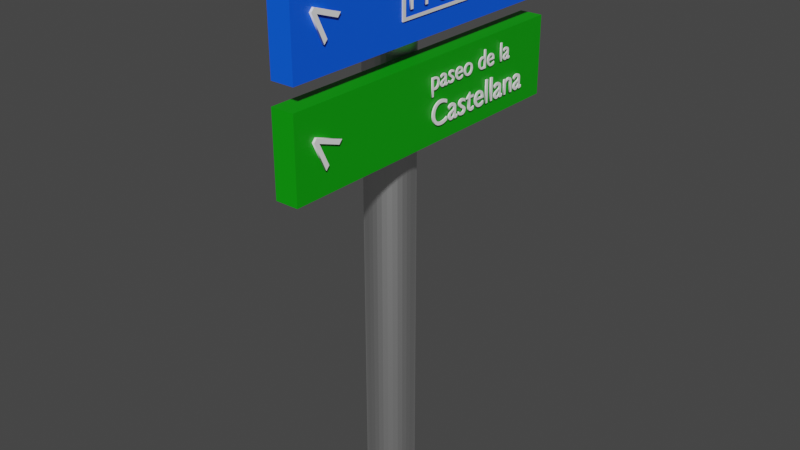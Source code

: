 # Source: 2.blend  (saved by Blender 2.81.16; exported with 4.5.12 LTS)
import bpy
from mathutils import Matrix  # noqa: F401  (used for matrix-valued properties, if any)

bpy.ops.wm.read_factory_settings(use_empty=True)
scene = bpy.context.scene
scene.name = 'Scene'

# ---- collections
col_collection = bpy.data.collections.new('Collection'); scene.collection.children.link(col_collection)

# ---- materials (node trees are filled in below, after node groups)
mat_metallic = bpy.data.materials.new('Metallic')
mat_metallic.use_transparent_shadow = False
mat_bg = bpy.data.materials.new('BG')
mat_bg.use_transparent_shadow = False
mat_material = bpy.data.materials.new('Material')
mat_material.use_transparent_shadow = False
mat_material_001 = bpy.data.materials.new('Material.001')
mat_material_001.use_transparent_shadow = False

# ---- material node trees
mat_metallic.use_nodes = True; mat_metallic.node_tree.nodes.clear()
_N = mat_metallic.node_tree.nodes; _L = mat_metallic.node_tree.links
n0 = _N.new('ShaderNodeOutputMaterial'); n0.name = 'Material Output'; n0.location = (300, 300)
n1 = _N.new('ShaderNodeBsdfPrincipled'); n1.name = 'Principled BSDF'; n1.location = (10, 300)
n1.distribution = 'GGX'
n1.subsurface_method = 'BURLEY'
n1.inputs[1].default_value = 1.0
n1.inputs[3].default_value = 1.45
n1.inputs[27].default_value = (0.0, 0.0, 0.0, 1.0)
n1.inputs[28].default_value = 1.0
_L.new(n1.outputs[0], n0.inputs[0])
n0.is_active_output = True
mat_bg.use_nodes = True; mat_bg.node_tree.nodes.clear()
_N = mat_bg.node_tree.nodes; _L = mat_bg.node_tree.links
n0 = _N.new('ShaderNodeOutputMaterial'); n0.name = 'Material Output'; n0.location = (300, 300)
n1 = _N.new('ShaderNodeBsdfPrincipled'); n1.name = 'Principled BSDF'; n1.location = (10, 300)
n1.distribution = 'GGX'
n1.subsurface_method = 'BURLEY'
n1.inputs[0].default_value = (0.0007602, 0.3465, 0.0, 1.0)
n1.inputs[3].default_value = 1.45
n1.inputs[27].default_value = (0.0, 0.0, 0.0, 1.0)
n1.inputs[28].default_value = 1.0
_L.new(n1.outputs[0], n0.inputs[0])
n0.is_active_output = True
mat_material.use_nodes = True; mat_material.node_tree.nodes.clear()
_N = mat_material.node_tree.nodes; _L = mat_material.node_tree.links
n0 = _N.new('ShaderNodeOutputMaterial'); n0.name = 'Material Output'; n0.location = (300, 300)
n1 = _N.new('ShaderNodeBsdfPrincipled'); n1.name = 'Principled BSDF'; n1.location = (10, 300)
n1.distribution = 'GGX'
n1.subsurface_method = 'BURLEY'
n1.inputs[0].default_value = (1.0, 1.0, 1.0, 1.0)
n1.inputs[3].default_value = 1.45
n1.inputs[27].default_value = (0.0, 0.0, 0.0, 1.0)
n1.inputs[28].default_value = 1.0
_L.new(n1.outputs[0], n0.inputs[0])
n0.is_active_output = True
mat_material_001.use_nodes = True; mat_material_001.node_tree.nodes.clear()
_N = mat_material_001.node_tree.nodes; _L = mat_material_001.node_tree.links
n0 = _N.new('ShaderNodeOutputMaterial'); n0.name = 'Material Output'; n0.location = (300, 300)
n1 = _N.new('ShaderNodeBsdfPrincipled'); n1.name = 'Principled BSDF'; n1.location = (10, 300)
n1.distribution = 'GGX'
n1.subsurface_method = 'BURLEY'
n1.inputs[0].default_value = (0.0, 0.1095, 1.0, 1.0)
n1.inputs[3].default_value = 1.45
n1.inputs[27].default_value = (0.0, 0.0, 0.0, 1.0)
n1.inputs[28].default_value = 1.0
_L.new(n1.outputs[0], n0.inputs[0])
n0.is_active_output = True

# ---- world
world_world = bpy.data.worlds.new('World'); scene.world = world_world
world_world.use_nodes = True; world_world.node_tree.nodes.clear()
_N = world_world.node_tree.nodes; _L = world_world.node_tree.links
n0 = _N.new('ShaderNodeOutputWorld'); n0.name = 'World Output'; n0.location = (300, 300)
n1 = _N.new('ShaderNodeBackground'); n1.name = 'Background'; n1.location = (10, 300)
n1.inputs[0].default_value = (0.05088, 0.05088, 0.05088, 1.0)
_L.new(n1.outputs[0], n0.inputs[0])
n0.is_active_output = True
world_world.color = (0.05088, 0.05088, 0.05088)
world_world.use_sun_shadow = False
world_world.sun_shadow_jitter_overblur = 0.0

# ---- meshes
me_cylinder = bpy.data.meshes.new('Cylinder')
me_cylinder.from_pydata([(0.0, 1.0, -1.0), (0.0, 1.0, 1.0), (0.1951, 0.9808, -1.0), (0.1951, 0.9808, 1.0), (0.3827, 0.9239, -1.0), (0.3827, 0.9239, 1.0), (0.5556, 0.8315, -1.0), (0.5556, 0.8315, 1.0), (0.7071, 0.7071, -1.0), (0.7071, 0.7071, 1.0), (0.8315, 0.5556, -1.0), (0.8315, 0.5556, 1.0), (0.9239, 0.3827, -1.0), (0.9239, 0.3827, 1.0), (0.9808, 0.1951, -1.0), (0.9808, 0.1951, 1.0), (1.0, 7.55e-08, -1.0), (1.0, 7.55e-08, 1.0), (0.9808, -0.1951, -1.0), (0.9808, -0.1951, 1.0), (0.9239, -0.3827, -1.0), (0.9239, -0.3827, 1.0), (0.8315, -0.5556, -1.0), (0.8315, -0.5556, 1.0), (0.7071, -0.7071, -1.0), (0.7071, -0.7071, 1.0), (0.5556, -0.8315, -1.0), (0.5556, -0.8315, 1.0), (0.3827, -0.9239, -1.0), (0.3827, -0.9239, 1.0), (0.1951, -0.9808, -1.0), (0.1951, -0.9808, 1.0), (-3.258e-07, -1.0, -1.0), (-3.258e-07, -1.0, 1.0), (-0.1951, -0.9808, -1.0), (-0.1951, -0.9808, 1.0), (-0.3827, -0.9239, -1.0), (-0.3827, -0.9239, 1.0), (-0.5556, -0.8315, -1.0), (-0.5556, -0.8315, 1.0), (-0.7071, -0.7071, -1.0), (-0.7071, -0.7071, 1.0), (-0.8315, -0.5556, -1.0), (-0.8315, -0.5556, 1.0), (-0.9239, -0.3827, -1.0), (-0.9239, -0.3827, 1.0), (-0.9808, -0.1951, -1.0), (-0.9808, -0.1951, 1.0), (-1.0, 9.656e-07, -1.0), (-1.0, 9.656e-07, 1.0), (-0.9808, 0.1951, -1.0), (-0.9808, 0.1951, 1.0), (-0.9239, 0.3827, -1.0), (-0.9239, 0.3827, 1.0), (-0.8315, 0.5556, -1.0), (-0.8315, 0.5556, 1.0), (-0.7071, 0.7071, -1.0), (-0.7071, 0.7071, 1.0), (-0.5556, 0.8315, -1.0), (-0.5556, 0.8315, 1.0), (-0.3827, 0.9239, -1.0), (-0.3827, 0.9239, 1.0), (-0.1951, 0.9808, -1.0), (-0.1951, 0.9808, 1.0)], [], [(0, 1, 3, 2), (2, 3, 5, 4), (4, 5, 7, 6), (6, 7, 9, 8), (8, 9, 11, 10), (10, 11, 13, 12), (12, 13, 15, 14), (14, 15, 17, 16), (16, 17, 19, 18), (18, 19, 21, 20), (20, 21, 23, 22), (22, 23, 25, 24), (24, 25, 27, 26), (26, 27, 29, 28), (28, 29, 31, 30), (30, 31, 33, 32), (32, 33, 35, 34), (34, 35, 37, 36), (36, 37, 39, 38), (38, 39, 41, 40), (40, 41, 43, 42), (42, 43, 45, 44), (44, 45, 47, 46), (46, 47, 49, 48), (48, 49, 51, 50), (50, 51, 53, 52), (52, 53, 55, 54), (54, 55, 57, 56), (56, 57, 59, 58), (58, 59, 61, 60), (3, 1, 63, 61, 59, 57, 55, 53, 51, 49, 47, 45, 43, 41, 39, 37, 35, 33, 31, 29, 27, 25, 23, 21, 19, 17, 15, 13, 11, 9, 7, 5), (60, 61, 63, 62), (62, 63, 1, 0), (0, 2, 4, 6, 8, 10, 12, 14, 16, 18, 20, 22, 24, 26, 28, 30, 32, 34, 36, 38, 40, 42, 44, 46, 48, 50, 52, 54, 56, 58, 60, 62)])
_uv = me_cylinder.uv_layers.new(name='UVMap')
_uv.uv.foreach_set('vector', [1.0, 0.5, 1.0, 1.0, 0.9688, 1.0, 0.9688, 0.5, 0.9688, 0.5, 0.9688, 1.0, 0.9375, 1.0, 0.9375, 0.5, 0.9375, 0.5, 0.9375, 1.0, 0.9062, 1.0, 0.9062, 0.5, 0.9062, 0.5, 0.9062, 1.0, 0.875, 1.0, 0.875, 0.5, 0.875, 0.5, 0.875, 1.0, 0.8438, 1.0, 0.8438, 0.5, 0.8438, 0.5, 0.8438, 1.0, 0.8125, 1.0, 0.8125, 0.5, 0.8125, 0.5, 0.8125, 1.0, 0.7812, 1.0, 0.7812, 0.5, 0.7812, 0.5, 0.7812, 1.0, 0.75, 1.0, 0.75, 0.5, 0.75, 0.5, 0.75, 1.0, 0.7188, 1.0, 0.7188, 0.5, 0.7188, 0.5, 0.7188, 1.0, 0.6875, 1.0, 0.6875, 0.5, 0.6875, 0.5, 0.6875, 1.0, 0.6562, 1.0, 0.6562, 0.5, 0.6562, 0.5, 0.6562, 1.0, 0.625, 1.0, 0.625, 0.5, 0.625, 0.5, 0.625, 1.0, 0.5938, 1.0, 0.5938, 0.5, 0.5938, 0.5, 0.5938, 1.0, 0.5625, 1.0, 0.5625, 0.5, 0.5625, 0.5, 0.5625, 1.0, 0.5312, 1.0, 0.5312, 0.5, 0.5312, 0.5, 0.5312, 1.0, 0.5, 1.0, 0.5, 0.5, 0.5, 0.5, 0.5, 1.0, 0.4688, 1.0, 0.4688, 0.5, 0.4688, 0.5, 0.4688, 1.0, 0.4375, 1.0, 0.4375, 0.5, 0.4375, 0.5, 0.4375, 1.0, 0.4062, 1.0, 0.4062, 0.5, 0.4062, 0.5, 0.4062, 1.0, 0.375, 1.0, 0.375, 0.5, 0.375, 0.5, 0.375, 1.0, 0.3438, 1.0, 0.3438, 0.5, 0.3438, 0.5, 0.3438, 1.0, 0.3125, 1.0, 0.3125, 0.5, 0.3125, 0.5, 0.3125, 1.0, 0.2812, 1.0, 0.2812, 0.5, 0.2812, 0.5, 0.2812, 1.0, 0.25, 1.0, 0.25, 0.5, 0.25, 0.5, 0.25, 1.0, 0.2188, 1.0, 0.2188, 0.5, 0.2188, 0.5, 0.2188, 1.0, 0.1875, 1.0, 0.1875, 0.5, 0.1875, 0.5, 0.1875, 1.0, 0.1562, 1.0, 0.1562, 0.5, 0.1562, 0.5, 0.1562, 1.0, 0.125, 1.0, 0.125, 0.5, 0.125, 0.5, 0.125, 1.0, 0.09375, 1.0, 0.09375, 0.5, 0.09375, 0.5, 0.09375, 1.0, 0.0625, 1.0, 0.0625, 0.5, 0.2968, 0.4854, 0.25, 0.49, 0.2032, 0.4854, 0.1582, 0.4717, 0.1167, 0.4496, 0.08029, 0.4197, 0.05045, 0.3833, 0.02827, 0.3418, 0.01461, 0.2968, 0.01, 0.25, 0.01461, 0.2032, 0.02827, 0.1582, 0.05045, 0.1167, 0.08029, 0.08029, 0.1167, 0.05045, 0.1582, 0.02827, 0.2032, 0.01461, 0.25, 0.01, 0.2968, 0.01461, 0.3418, 0.02827, 0.3833, 0.05045, 0.4197, 0.08029, 0.4496, 0.1167, 0.4717, 0.1582, 0.4854, 0.2032, 0.49, 0.25, 0.4854, 0.2968, 0.4717, 0.3418, 0.4496, 0.3833, 0.4197, 0.4197, 0.3833, 0.4496, 0.3418, 0.4717, 0.0625, 0.5, 0.0625, 1.0, 0.03125, 1.0, 0.03125, 0.5, 0.03125, 0.5, 0.03125, 1.0, 0.0, 1.0, 0.0, 0.5, 0.75, 0.49, 0.7968, 0.4854, 0.8418, 0.4717, 0.8833, 0.4496, 0.9197, 0.4197, 0.9496, 0.3833, 0.9717, 0.3418, 0.9854, 0.2968, 0.99, 0.25, 0.9854, 0.2032, 0.9717, 0.1582, 0.9496, 0.1167, 0.9197, 0.08029, 0.8833, 0.05045, 0.8418, 0.02827, 0.7968, 0.01461, 0.75, 0.01, 0.7032, 0.01461, 0.6582, 0.02827, 0.6167, 0.05045, 0.5803, 0.08029, 0.5504, 0.1167, 0.5283, 0.1582, 0.5146, 0.2032, 0.51, 0.25, 0.5146, 0.2968, 0.5283, 0.3418, 0.5504, 0.3833, 0.5803, 0.4197, 0.6167, 0.4496, 0.6582, 0.4717, 0.7032, 0.4854])
me_cylinder.materials.append(mat_metallic)
me_cylinder.use_remesh_fix_poles = True
me_cylinder.use_remesh_preserve_attributes = False
me_cylinder.use_mirror_vertex_groups = False
me_cylinder.update()
me_cube_001 = bpy.data.meshes.new('Cube.001')
me_cube_001.from_pydata([(-1.0, -1.0, -1.0), (-1.0, -1.0, 1.0), (-1.0, 1.0, -1.0), (-1.0, 1.0, 1.0), (1.0, -1.0, -1.0), (1.0, -1.0, 1.0), (1.0, 1.0, -1.0), (1.0, 1.0, 1.0)], [], [(0, 1, 3, 2), (2, 3, 7, 6), (6, 7, 5, 4), (4, 5, 1, 0), (2, 6, 4, 0), (7, 3, 1, 5)])
_uv = me_cube_001.uv_layers.new(name='UVMap')
_uv.uv.foreach_set('vector', [0.375, 0.0, 0.625, 0.0, 0.625, 0.25, 0.375, 0.25, 0.375, 0.25, 0.625, 0.25, 0.625, 0.5, 0.375, 0.5, 0.375, 0.5, 0.625, 0.5, 0.625, 0.75, 0.375, 0.75, 0.375, 0.75, 0.625, 0.75, 0.625, 1.0, 0.375, 1.0, 0.125, 0.5, 0.375, 0.5, 0.375, 0.75, 0.125, 0.75, 0.625, 0.5, 0.875, 0.5, 0.875, 0.75, 0.625, 0.75])
me_cube_001.materials.append(mat_bg)
me_cube_001.use_remesh_fix_poles = True
me_cube_001.use_remesh_preserve_attributes = False
me_cube_001.use_mirror_vertex_groups = False
me_cube_001.update()
me_cube_000 = bpy.data.meshes.new('Cube.000')
me_cube_000.from_pydata([(-1.0, -1.0, -1.0), (-1.0, -1.0, 1.0), (-1.0, 1.0, -1.0), (-1.0, 1.0, 1.0), (1.0, -1.0, -1.0), (1.0, -1.0, 1.0), (1.0, 1.0, -1.0), (1.0, 1.0, 1.0)], [], [(0, 1, 3, 2), (2, 3, 7, 6), (6, 7, 5, 4), (4, 5, 1, 0), (2, 6, 4, 0), (7, 3, 1, 5)])
_uv = me_cube_000.uv_layers.new(name='UVMap')
_uv.uv.foreach_set('vector', [0.375, 0.0, 0.625, 0.0, 0.625, 0.25, 0.375, 0.25, 0.375, 0.25, 0.625, 0.25, 0.625, 0.5, 0.375, 0.5, 0.375, 0.5, 0.625, 0.5, 0.625, 0.75, 0.375, 0.75, 0.375, 0.75, 0.625, 0.75, 0.625, 1.0, 0.375, 1.0, 0.125, 0.5, 0.375, 0.5, 0.375, 0.75, 0.125, 0.75, 0.625, 0.5, 0.875, 0.5, 0.875, 0.75, 0.625, 0.75])
me_cube_000.materials.append(mat_material_001)
me_cube_000.use_remesh_fix_poles = True
me_cube_000.use_remesh_preserve_attributes = False
me_cube_000.use_mirror_vertex_groups = False
me_cube_000.update()
me_cube_002 = bpy.data.meshes.new('Cube.002')
me_cube_002.from_pydata([(-1.0, -1.0, -1.0), (-1.0, -1.0, 1.0), (-1.0, 1.0, -1.0), (-1.0, 1.0, 1.0), (1.0, -1.0, -1.0), (1.0, -1.0, 1.0), (1.0, 1.0, -1.0), (1.0, 1.0, 1.0), (-1.0, -0.9177, -1.0), (-1.0, -0.9177, 1.0), (1.0, -0.9177, -1.0), (1.0, -0.9177, 1.0), (-1.0, 0.9195, 1.0), (1.0, 0.9195, -1.0), (-1.0, 0.9195, -1.0), (1.0, 0.9195, 1.0), (-1.0, -1.0, 0.8377), (-1.0, 1.0, 0.8377), (1.0, 1.0, 0.8377), (1.0, -1.0, 0.8377), (1.0, -0.9177, 0.8377), (-1.0, -0.9177, 0.8377), (1.0, 0.9195, 0.8377), (-1.0, 0.9195, 0.8377), (-1.0, 1.0, -0.8494), (1.0, 1.0, -0.8494), (1.0, -1.0, -0.8494), (1.0, -0.9177, -0.8494), (-1.0, -0.9177, -0.8494), (1.0, 0.9195, -0.8494), (-1.0, 0.9195, -0.8494), (-1.0, -1.0, -0.8494)], [], [(23, 12, 3, 17), (17, 3, 7, 18), (20, 11, 5, 19), (19, 5, 1, 16), (8, 10, 4, 0), (11, 9, 1, 5), (15, 12, 9, 11), (14, 13, 10, 8), (22, 15, 11, 20), (16, 1, 9, 21), (18, 7, 15, 22), (2, 6, 13, 14), (7, 3, 12, 15), (21, 9, 12, 23), (28, 21, 23, 30), (25, 18, 22, 29), (31, 16, 21, 28), (26, 19, 16, 31), (27, 20, 19, 26), (24, 17, 18, 25), (30, 23, 17, 24), (14, 30, 24, 2), (2, 24, 25, 6), (10, 27, 26, 4), (4, 26, 31, 0), (13, 29, 27, 10), (0, 31, 28, 8), (6, 25, 29, 13), (8, 28, 30, 14)])
_uv = me_cube_002.uv_layers.new(name='UVMap')
_uv.uv.foreach_set('vector', [0.6047, 0.2399, 0.625, 0.2399, 0.625, 0.25, 0.6047, 0.25, 0.6047, 0.25, 0.625, 0.25, 0.625, 0.5, 0.6047, 0.5, 0.6047, 0.7397, 0.625, 0.7397, 0.625, 0.75, 0.6047, 0.75, 0.6047, 0.75, 0.625, 0.75, 0.625, 1.0, 0.6047, 1.0, 0.125, 0.7397, 0.375, 0.7397, 0.375, 0.75, 0.125, 0.75, 0.625, 0.7397, 0.875, 0.7397, 0.875, 0.75, 0.625, 0.75, 0.625, 0.5101, 0.875, 0.5101, 0.875, 0.7397, 0.625, 0.7397, 0.125, 0.5101, 0.375, 0.5101, 0.375, 0.7397, 0.125, 0.7397, 0.6047, 0.5101, 0.625, 0.5101, 0.625, 0.7397, 0.6047, 0.7397, 0.6047, 0.0, 0.625, 0.0, 0.625, 0.01028, 0.6047, 0.01028, 0.6047, 0.5, 0.625, 0.5, 0.625, 0.5101, 0.6047, 0.5101, 0.125, 0.5, 0.375, 0.5, 0.375, 0.5101, 0.125, 0.5101, 0.625, 0.5, 0.875, 0.5, 0.875, 0.5101, 0.625, 0.5101, 0.6047, 0.01028, 0.625, 0.01028, 0.625, 0.2399, 0.6047, 0.2399, 0.3938, 0.01028, 0.6047, 0.01028, 0.6047, 0.2399, 0.3938, 0.2399, 0.3938, 0.5, 0.6047, 0.5, 0.6047, 0.5101, 0.3938, 0.5101, 0.3938, 0.0, 0.6047, 0.0, 0.6047, 0.01028, 0.3938, 0.01028, 0.3938, 0.75, 0.6047, 0.75, 0.6047, 1.0, 0.3938, 1.0, 0.3938, 0.7397, 0.6047, 0.7397, 0.6047, 0.75, 0.3938, 0.75, 0.3938, 0.25, 0.6047, 0.25, 0.6047, 0.5, 0.3938, 0.5, 0.3938, 0.2399, 0.6047, 0.2399, 0.6047, 0.25, 0.3938, 0.25, 0.375, 0.2399, 0.3938, 0.2399, 0.3938, 0.25, 0.375, 0.25, 0.375, 0.25, 0.3938, 0.25, 0.3938, 0.5, 0.375, 0.5, 0.375, 0.7397, 0.3938, 0.7397, 0.3938, 0.75, 0.375, 0.75, 0.375, 0.75, 0.3938, 0.75, 0.3938, 1.0, 0.375, 1.0, 0.375, 0.5101, 0.3938, 0.5101, 0.3938, 0.7397, 0.375, 0.7397, 0.375, 0.0, 0.3938, 0.0, 0.3938, 0.01028, 0.375, 0.01028, 0.375, 0.5, 0.3938, 0.5, 0.3938, 0.5101, 0.375, 0.5101, 0.375, 0.01028, 0.3938, 0.01028, 0.3938, 0.2399, 0.375, 0.2399])
me_cube_002.use_remesh_fix_poles = True
me_cube_002.use_remesh_preserve_attributes = False
me_cube_002.use_mirror_vertex_groups = False
me_cube_002.update()

# ---- curves / text
txt_text_001 = bpy.data.curves.new('Text.001', 'FONT')
txt_text_001.dimensions = '2D'
txt_text_001.body = 'paseo de la'
txt_text_001.materials.append(mat_material)
txt_text_001.use_path_clamp = True
txt_text_001.extrude = 0.02
txt_text_000 = bpy.data.curves.new('Text.000', 'FONT')
txt_text_000.dimensions = '2D'
txt_text_000.body = '>'
txt_text_000.materials.append(mat_material)
txt_text_000.use_path_clamp = True
txt_text_000.extrude = 0.02
txt_text_002 = bpy.data.curves.new('Text.002', 'FONT')
txt_text_002.dimensions = '2D'
txt_text_002.body = 'M-30'
txt_text_002.materials.append(mat_material)
txt_text_002.use_path_clamp = True
txt_text_002.extrude = 0.02
txt_text_005 = bpy.data.curves.new('Text.005', 'FONT')
txt_text_005.dimensions = '2D'
txt_text_005.body = '>'
txt_text_005.materials.append(mat_material)
txt_text_005.use_path_clamp = True
txt_text_005.extrude = 0.02
txt_text_006 = bpy.data.curves.new('Text.006', 'FONT')
txt_text_006.dimensions = '2D'
txt_text_006.body = 'Castellana'
txt_text_006.materials.append(mat_material)
txt_text_006.use_path_clamp = True
txt_text_006.extrude = 0.02

# ---- objects
ob_cylinder = bpy.data.objects.new('Cylinder', me_cylinder)
ob_cube = bpy.data.objects.new('Cube', me_cube_001)
ob_text = bpy.data.objects.new('Text', txt_text_001)
ob_text_001 = bpy.data.objects.new('Text.001', txt_text_000)
ob_cube_001 = bpy.data.objects.new('Cube.001', me_cube_000)
ob_text_002 = bpy.data.objects.new('Text.002', txt_text_002)
ob_text_005 = bpy.data.objects.new('Text.005', txt_text_005)
ob_text_003 = bpy.data.objects.new('Text.003', txt_text_006)
ob_cube_002 = bpy.data.objects.new('Cube.002', me_cube_002)

# ---- transforms, parenting, visibility, modifiers, constraints
ob_cylinder.location = (-0.006208, 0.004118, 0.768)
ob_cylinder.scale = (0.07387, 0.07387, -0.7671)
ob_cylinder.lineart.crease_threshold = 0.0
ob_cube.location = (0.1045, -7.712e-09, 1.195)
ob_cube.scale = (0.03454, 0.4972, 0.1177)
ob_cube.lineart.crease_threshold = 0.0
ob_text.location = (0.1433, -0.01024, 1.228)
ob_text.rotation_euler = (1.571, -4.371e-08, 1.571)
ob_text.scale = (0.07715, 0.07715, 0.07715)
ob_text.lineart.crease_threshold = 0.0
ob_text_001.location = (0.1433, -0.328, 1.215)
ob_text_001.rotation_euler = (1.571, -2.41, 1.571)
ob_text_001.scale = (0.1738, 0.1738, 0.1738)
ob_text_001.lineart.crease_threshold = 0.0
ob_cube_001.location = (0.1045, 0.004074, 1.491)
ob_cube_001.scale = (0.03454, 0.4972, 0.1177)
ob_cube_001.lineart.crease_threshold = 0.0
ob_text_002.location = (0.1433, -0.102, 1.46)
ob_text_002.rotation_euler = (1.571, -4.371e-08, 1.571)
ob_text_002.scale = (0.1053, 0.1053, 0.1053)
ob_text_002.lineart.crease_threshold = 0.0
ob_text_005.location = (0.1433, -0.3215, 1.519)
ob_text_005.rotation_euler = (1.571, -2.415, 1.571)
ob_text_005.scale = (0.1738, 0.1738, 0.1738)
ob_text_005.lineart.crease_threshold = 0.0
ob_text_003.location = (0.1433, -0.007801, 1.125)
ob_text_003.rotation_euler = (1.571, -4.371e-08, 1.571)
ob_text_003.scale = (0.09962, 0.09962, 0.09962)
ob_text_003.lineart.crease_threshold = 0.0
ob_cube_002.location = (0.1402, 0.009981, 1.497)
ob_cube_002.scale = (0.002651, 0.1297, 0.06291)
ob_cube_002.lineart.crease_threshold = 0.0

# ---- collection membership
col_collection.objects.link(ob_cylinder)
col_collection.objects.link(ob_cube)
col_collection.objects.link(ob_text)
col_collection.objects.link(ob_text_001)
col_collection.objects.link(ob_cube_001)
col_collection.objects.link(ob_text_002)
col_collection.objects.link(ob_text_005)
col_collection.objects.link(ob_text_003)
col_collection.objects.link(ob_cube_002)

# ---- scene / render settings (as saved in the file)
scene.frame_start = 1; scene.frame_end = 250; scene.frame_set(1)
scene.render.engine = 'BLENDER_EEVEE_NEXT'
scene.cycles.use_denoising = False
scene.cycles.samples = 128
scene.cycles.sampling_pattern = 'TABULATED_SOBOL'
scene.cycles.use_adaptive_sampling = False
scene.cycles.use_light_tree = False
scene.view_settings.view_transform = 'Filmic'
bpy.context.view_layer.update()

# ---- added for rendering (the .blend has no active camera and no usable light): camera, sun
cam_auto = bpy.data.cameras.new('AutoCamera')
cam_auto.lens = 50.0
cam_auto.sensor_width = 36.0
cam_auto.clip_end = 1000.0
ob_auto_camera = bpy.data.objects.new('AutoCamera', cam_auto)
scene.collection.objects.link(ob_auto_camera)
ob_auto_camera.location = (1.79453, -2.11346, 2.21494)
ob_auto_camera.rotation_euler = (1.09748, -7.21219e-08, 0.694738)
scene.camera = ob_auto_camera
light_auto_sun = bpy.data.lights.new('AutoSun', 'SUN')
light_auto_sun.energy = 3.0
light_auto_sun.angle = 0.0523599
ob_auto_sun = bpy.data.objects.new('AutoSun', light_auto_sun)
scene.collection.objects.link(ob_auto_sun)
ob_auto_sun.rotation_euler = (0.872665, 0.174533, 0.523599)
bpy.context.view_layer.update()
